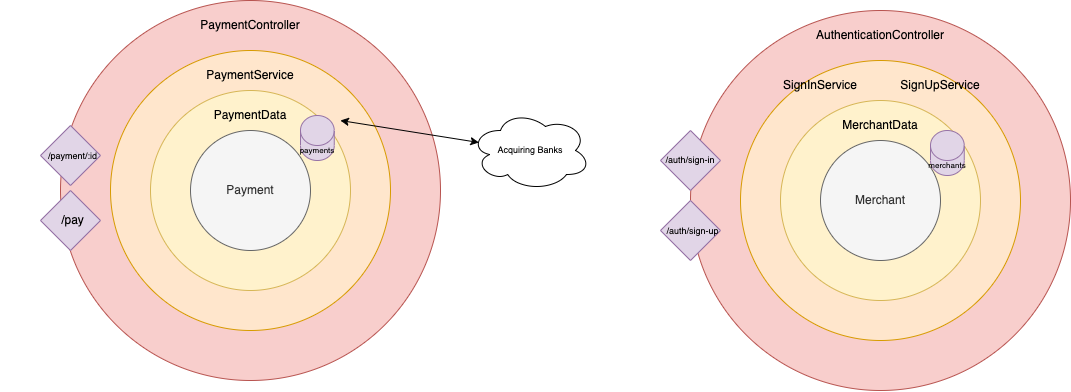

The diagram above was exported from draw.io. Its source (the exported page's mxGraphModel, read from the mxfile embedded in the PNG):
<mxGraphModel dx="1797" dy="500" grid="1" gridSize="10" guides="1" tooltips="1" connect="1" arrows="1" fold="1" page="1" pageScale="1" pageWidth="827" pageHeight="1169" math="0" shadow="0">
  <root>
    <mxCell id="0" />
    <mxCell id="1" parent="0" />
    <mxCell id="bmA3qVloaKeI1VYd48PR-1" value="" style="ellipse;whiteSpace=wrap;html=1;aspect=fixed;fillColor=#f8cecc;strokeColor=#b85450;" vertex="1" parent="1">
      <mxGeometry x="50" y="40" width="380" height="380" as="geometry" />
    </mxCell>
    <mxCell id="bmA3qVloaKeI1VYd48PR-2" value="" style="ellipse;whiteSpace=wrap;html=1;aspect=fixed;fillColor=#ffe6cc;strokeColor=#d79b00;" vertex="1" parent="1">
      <mxGeometry x="100" y="90" width="280" height="280" as="geometry" />
    </mxCell>
    <mxCell id="bmA3qVloaKeI1VYd48PR-3" value="" style="ellipse;whiteSpace=wrap;html=1;aspect=fixed;fillColor=#fff2cc;strokeColor=#d6b656;" vertex="1" parent="1">
      <mxGeometry x="140" y="130" width="200" height="200" as="geometry" />
    </mxCell>
    <mxCell id="bmA3qVloaKeI1VYd48PR-4" value="Payment" style="ellipse;whiteSpace=wrap;html=1;aspect=fixed;fillColor=#f5f5f5;fontColor=#333333;strokeColor=#666666;" vertex="1" parent="1">
      <mxGeometry x="180" y="170" width="120" height="120" as="geometry" />
    </mxCell>
    <mxCell id="bmA3qVloaKeI1VYd48PR-5" value="PaymentData" style="text;html=1;strokeColor=none;fillColor=none;align=center;verticalAlign=middle;whiteSpace=wrap;rounded=0;" vertex="1" parent="1">
      <mxGeometry x="210" y="140" width="60" height="30" as="geometry" />
    </mxCell>
    <mxCell id="bmA3qVloaKeI1VYd48PR-6" value="PaymentService" style="text;html=1;strokeColor=none;fillColor=none;align=center;verticalAlign=middle;whiteSpace=wrap;rounded=0;" vertex="1" parent="1">
      <mxGeometry x="210" y="100" width="60" height="30" as="geometry" />
    </mxCell>
    <mxCell id="bmA3qVloaKeI1VYd48PR-7" value="PaymentController" style="text;html=1;strokeColor=none;fillColor=none;align=center;verticalAlign=middle;whiteSpace=wrap;rounded=0;" vertex="1" parent="1">
      <mxGeometry x="210" y="50" width="60" height="30" as="geometry" />
    </mxCell>
    <mxCell id="bmA3qVloaKeI1VYd48PR-8" value="" style="rhombus;whiteSpace=wrap;html=1;fillColor=#e1d5e7;strokeColor=#9673a6;" vertex="1" parent="1">
      <mxGeometry x="30" y="165" width="60" height="60" as="geometry" />
    </mxCell>
    <mxCell id="bmA3qVloaKeI1VYd48PR-10" value="&lt;font style=&quot;font-size: 9px;&quot;&gt;/payment/:id&lt;/font&gt;" style="text;html=1;strokeColor=none;fillColor=none;align=center;verticalAlign=middle;whiteSpace=wrap;rounded=0;" vertex="1" parent="1">
      <mxGeometry x="-10" y="180" width="145" height="30" as="geometry" />
    </mxCell>
    <mxCell id="bmA3qVloaKeI1VYd48PR-11" value="" style="rhombus;whiteSpace=wrap;html=1;fillColor=#e1d5e7;strokeColor=#9673a6;fontSize=12;" vertex="1" parent="1">
      <mxGeometry x="30" y="230" width="60" height="60" as="geometry" />
    </mxCell>
    <mxCell id="bmA3qVloaKeI1VYd48PR-12" value="&lt;font style=&quot;font-size: 12px;&quot;&gt;/pay&lt;/font&gt;" style="text;html=1;strokeColor=none;fillColor=none;align=center;verticalAlign=middle;whiteSpace=wrap;rounded=0;fontSize=12;" vertex="1" parent="1">
      <mxGeometry x="-10" y="245" width="145" height="30" as="geometry" />
    </mxCell>
    <mxCell id="bmA3qVloaKeI1VYd48PR-13" value="Acquiring Banks" style="ellipse;shape=cloud;whiteSpace=wrap;html=1;fontSize=9;" vertex="1" parent="1">
      <mxGeometry x="460" y="150" width="120" height="80" as="geometry" />
    </mxCell>
    <mxCell id="bmA3qVloaKeI1VYd48PR-14" value="" style="endArrow=classic;startArrow=classic;html=1;rounded=0;fontSize=9;entryX=0.07;entryY=0.4;entryDx=0;entryDy=0;entryPerimeter=0;exitX=0.821;exitY=0.25;exitDx=0;exitDy=0;exitPerimeter=0;" edge="1" parent="1" source="bmA3qVloaKeI1VYd48PR-2" target="bmA3qVloaKeI1VYd48PR-13">
      <mxGeometry width="50" height="50" relative="1" as="geometry">
        <mxPoint x="500" y="340" as="sourcePoint" />
        <mxPoint x="550" y="290" as="targetPoint" />
      </mxGeometry>
    </mxCell>
    <mxCell id="bmA3qVloaKeI1VYd48PR-15" value="" style="ellipse;whiteSpace=wrap;html=1;aspect=fixed;fillColor=#f8cecc;strokeColor=#b85450;" vertex="1" parent="1">
      <mxGeometry x="680" y="50" width="380" height="380" as="geometry" />
    </mxCell>
    <mxCell id="bmA3qVloaKeI1VYd48PR-16" value="" style="ellipse;whiteSpace=wrap;html=1;aspect=fixed;fillColor=#ffe6cc;strokeColor=#d79b00;" vertex="1" parent="1">
      <mxGeometry x="730" y="100" width="280" height="280" as="geometry" />
    </mxCell>
    <mxCell id="bmA3qVloaKeI1VYd48PR-17" value="" style="ellipse;whiteSpace=wrap;html=1;aspect=fixed;fillColor=#fff2cc;strokeColor=#d6b656;" vertex="1" parent="1">
      <mxGeometry x="770" y="140" width="200" height="200" as="geometry" />
    </mxCell>
    <mxCell id="bmA3qVloaKeI1VYd48PR-18" value="Merchant" style="ellipse;whiteSpace=wrap;html=1;aspect=fixed;fillColor=#f5f5f5;fontColor=#333333;strokeColor=#666666;" vertex="1" parent="1">
      <mxGeometry x="810" y="180" width="120" height="120" as="geometry" />
    </mxCell>
    <mxCell id="bmA3qVloaKeI1VYd48PR-19" value="MerchantData" style="text;html=1;strokeColor=none;fillColor=none;align=center;verticalAlign=middle;whiteSpace=wrap;rounded=0;" vertex="1" parent="1">
      <mxGeometry x="840" y="150" width="60" height="30" as="geometry" />
    </mxCell>
    <mxCell id="bmA3qVloaKeI1VYd48PR-20" value="SignInService" style="text;html=1;strokeColor=none;fillColor=none;align=center;verticalAlign=middle;whiteSpace=wrap;rounded=0;" vertex="1" parent="1">
      <mxGeometry x="780" y="110" width="60" height="30" as="geometry" />
    </mxCell>
    <mxCell id="bmA3qVloaKeI1VYd48PR-21" value="AuthenticationController" style="text;html=1;strokeColor=none;fillColor=none;align=center;verticalAlign=middle;whiteSpace=wrap;rounded=0;" vertex="1" parent="1">
      <mxGeometry x="840" y="60" width="60" height="30" as="geometry" />
    </mxCell>
    <mxCell id="bmA3qVloaKeI1VYd48PR-22" value="/auth/sign-in" style="rhombus;whiteSpace=wrap;html=1;fillColor=#e1d5e7;strokeColor=#9673a6;fontSize=9;" vertex="1" parent="1">
      <mxGeometry x="650" y="170" width="60" height="60" as="geometry" />
    </mxCell>
    <mxCell id="bmA3qVloaKeI1VYd48PR-23" value="" style="rhombus;whiteSpace=wrap;html=1;fillColor=#e1d5e7;strokeColor=#9673a6;" vertex="1" parent="1">
      <mxGeometry x="650" y="240" width="60" height="60" as="geometry" />
    </mxCell>
    <mxCell id="bmA3qVloaKeI1VYd48PR-24" value="&lt;font style=&quot;font-size: 9px;&quot;&gt;/auth/sign-up&lt;/font&gt;" style="text;html=1;strokeColor=none;fillColor=none;align=center;verticalAlign=middle;whiteSpace=wrap;rounded=0;" vertex="1" parent="1">
      <mxGeometry x="610" y="255" width="145" height="30" as="geometry" />
    </mxCell>
    <mxCell id="bmA3qVloaKeI1VYd48PR-27" value="payments" style="shape=cylinder3;whiteSpace=wrap;html=1;boundedLbl=1;backgroundOutline=1;size=15;fontSize=8;fillColor=#e1d5e7;strokeColor=#9673a6;" vertex="1" parent="1">
      <mxGeometry x="290" y="155" width="33.75" height="45" as="geometry" />
    </mxCell>
    <mxCell id="bmA3qVloaKeI1VYd48PR-28" value="merchants" style="shape=cylinder3;whiteSpace=wrap;html=1;boundedLbl=1;backgroundOutline=1;size=15;fontSize=8;fillColor=#e1d5e7;strokeColor=#9673a6;" vertex="1" parent="1">
      <mxGeometry x="920" y="170" width="33.75" height="45" as="geometry" />
    </mxCell>
    <mxCell id="bmA3qVloaKeI1VYd48PR-30" value="SignUpService" style="text;html=1;strokeColor=none;fillColor=none;align=center;verticalAlign=middle;whiteSpace=wrap;rounded=0;" vertex="1" parent="1">
      <mxGeometry x="900" y="110" width="60" height="30" as="geometry" />
    </mxCell>
  </root>
</mxGraphModel>